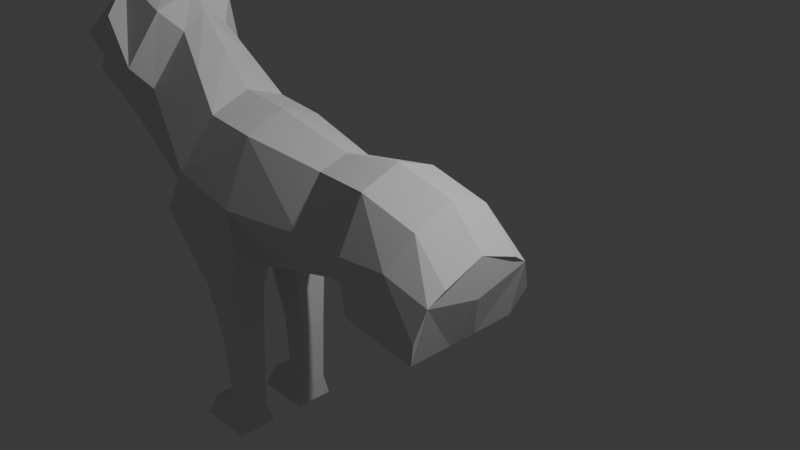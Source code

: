 # Source: Pertemuan_5.blend  (saved by Blender 4.1.23; exported with 4.5.12 LTS)
import bpy
from mathutils import Matrix  # noqa: F401  (used for matrix-valued properties, if any)

bpy.ops.wm.read_factory_settings(use_empty=True)
scene = bpy.context.scene
scene.name = 'Scene'

# ---- collections
col_collection = bpy.data.collections.new('Collection'); scene.collection.children.link(col_collection)

# ---- world
world_world = bpy.data.worlds.new('World'); scene.world = world_world
world_world.use_nodes = True; world_world.node_tree.nodes.clear()
_N = world_world.node_tree.nodes; _L = world_world.node_tree.links
n0 = _N.new('ShaderNodeOutputWorld'); n0.name = 'World Output'; n0.location = (300, 300)
n1 = _N.new('ShaderNodeBackground'); n1.name = 'Background'; n1.location = (10, 300)
n1.inputs[0].default_value = (0.05088, 0.05088, 0.05088, 1.0)
_L.new(n1.outputs[0], n0.inputs[0])
n0.is_active_output = True
world_world.color = (0.05088, 0.05088, 0.05088)
world_world.use_sun_shadow = False
world_world.sun_shadow_jitter_overblur = 0.0

# ---- cameras
cam_camera = bpy.data.cameras.new('Camera')
cam_camera.clip_end = 100.0
cam_camera.ortho_scale = 7.314

# ---- lights
light_light = bpy.data.lights.new('Light', 'POINT')
light_light.transmission_factor = 0.0
light_light.energy = 1000.0
light_light.shadow_soft_size = 0.1
light_light.shadow_maximum_resolution = 0.006
light_light.use_absolute_resolution = True

# ---- meshes
me_plane_001 = bpy.data.meshes.new('Plane.001')
me_plane_001.from_pydata([(-1.018, -0.1636, -0.9449), (-0.04451, -0.2062, -1.218), (-0.5237, -0.4616, 0.4842), (0.07698, -0.4616, 0.4276), (0.9509, -0.1567, -0.98), (1.05, -0.3118, 0.2943), (1.791, -0.1731, -0.8797), (1.826, -0.4616, 0.3818), (2.701, -0.1679, -1.0), (2.919, -0.4616, -0.1962), (-1.91, -0.5418, 0.1087), (-1.241, -0.2685, 1.191), (-0.8028, -0.7349, -0.1703), (0.005533, -0.7349, -0.3494), (0.991, -0.5851, -0.3129), (1.808, -0.7349, -0.1944), (2.883, -0.6464, -0.3306), (-1.52, -0.5418, 0.5366), (2.3, -0.1733, -0.9764), (2.529, -0.4616, 0.2194), (2.387, -0.7156, -0.1499), (-1.678, -0.7349, 0.7771), (-1.423, -0.4616, 1.408), (-2.117, -0.7349, 0.5553), (-1.993, -0.7349, 1.297), (-2.013, -0.4616, 1.66), (-2.274, -0.7349, 0.642), (-2.639, -0.3349, 1.25), (-2.358, -0.3281, 1.624), (-2.668, -0.3349, 0.6105), (-3.237, -0.3349, 0.7614), (-3.022, -0.3349, 0.5711), (-1.018, 0.0, -0.9449), (-0.04451, 0.0, -1.226), (-0.5237, 0.05526, 0.6598), (0.08004, 0.05526, 0.606), (0.9926, 0.0, -1.012), (1.094, 0.05526, 0.4146), (1.799, 0.05526, -0.8718), (1.829, 0.05526, 0.5538), (2.701, 0.05526, -1.0), (2.919, 0.05526, -0.02068), (-1.887, 0.05526, 0.0001039), (-1.24, 0.02954, 1.374), (-0.8028, 0.05526, -0.1703), (0.2969, 0.05526, -0.3888), (0.9697, 0.05526, -0.3608), (1.808, 0.05526, -0.1944), (2.883, 0.05526, -0.485), (-1.497, 0.05526, 0.4149), (2.292, 0.05526, -0.9686), (2.529, 0.05526, 0.3949), (2.386, 0.05526, -0.3506), (-1.678, 0.05526, 0.7771), (-1.423, 0.05526, 1.584), (-2.117, 0.05526, 0.5553), (-1.993, 0.05526, 1.297), (-1.826, 0.0, 1.811), (-2.274, 0.05526, 0.642), (-2.639, 0.05526, 1.25), (-2.393, 0.0, 1.609), (-2.668, 0.05526, 0.6105), (-3.237, 0.05526, 0.7614), (-3.022, 0.05526, 0.5711), (-0.9858, -0.816, -0.6302), (-1.018, -0.6951, -0.9449), (-0.04451, -0.67, -1.221), (-0.02364, -0.6645, -0.836), (2.301, -0.6678, -0.9498), (2.701, -0.6665, -1.0), (1.791, -0.6665, -0.8797), (1.798, -0.7267, -0.4519), (2.825, -0.7622, -0.672), (2.343, -0.7335, -0.402), (-0.8853, -0.3643, 0.8405), (-1.482, -0.3542, -0.6352), (-1.164, -0.6376, 0.186), (-0.8847, 0.0, 1.019), (-1.47, 0.0, -0.69), (-1.153, 0.0, 0.1246), (-0.6001, -0.2233, -1.517), (-0.1276, -0.2233, -1.517), (-0.6001, -0.651, -1.501), (-0.1319, -0.6522, -1.502), (-0.3319, -0.1936, -3.348), (-0.1372, -0.1936, -3.347), (-0.3319, -0.6602, -3.353), (-0.1372, -0.6602, -3.352), (-0.1233, -0.297, -3.052), (-0.1233, -0.5707, -3.054), (-0.3903, -0.5707, -3.055), (-0.3903, -0.297, -3.054), (-0.7953, -0.1936, -3.339), (-0.7953, -0.6602, -3.344), (-0.7217, -0.5888, -3.093), (-0.7217, -0.29, -3.087), (-0.1117, -0.5937, -2.244), (-0.4466, -0.5945, -2.246), (-0.4466, -0.2815, -2.253), (-0.11, -0.2831, -2.253)], [], [(12, 2, 3, 13), (13, 14, 4, 1), (14, 15, 6, 4), (6, 15, 71, 70), (76, 17, 11, 74), (10, 23, 21, 17), (75, 10, 17, 76), (19, 9, 16, 20), (5, 7, 15, 14), (3, 5, 14, 13), (12, 13, 67, 64), (7, 19, 20, 15), (15, 20, 73, 71), (17, 21, 22, 11), (21, 24, 25, 22), (23, 26, 24, 21), (24, 27, 28, 25), (26, 29, 27, 24), (29, 31, 30, 27), (44, 45, 35, 34), (45, 33, 36, 46), (46, 36, 38, 47), (52, 50, 40, 48), (79, 77, 43, 49), (42, 49, 53, 55), (78, 79, 49, 42), (51, 52, 48, 41), (37, 46, 47, 39), (35, 45, 46, 37), (32, 33, 45, 44), (39, 47, 52, 51), (47, 38, 50, 52), (49, 43, 54, 53), (53, 54, 57, 56), (55, 53, 56, 58), (56, 57, 60, 59), (58, 56, 59, 61), (61, 59, 62, 63), (27, 30, 62, 59), (18, 8, 40, 50), (26, 23, 55, 58), (11, 22, 54, 43), (31, 29, 61, 63), (19, 7, 39, 51), (1, 4, 36, 33), (8, 16, 48, 40), (6, 18, 50, 38), (28, 27, 59, 60), (5, 3, 35, 37), (74, 11, 43, 77), (9, 19, 51, 41), (25, 28, 60, 57), (75, 0, 32, 78), (4, 6, 38, 36), (0, 1, 33, 32), (29, 26, 58, 61), (7, 5, 37, 39), (22, 25, 57, 54), (30, 31, 63, 62), (16, 9, 41, 48), (3, 2, 34, 35), (23, 10, 42, 55), (65, 64, 67, 66), (0, 65, 82, 80), (13, 1, 66, 67), (0, 12, 64, 65), (73, 72, 69, 68), (71, 73, 68, 70), (18, 6, 70, 68), (20, 16, 72, 73), (8, 18, 68, 69), (16, 8, 69, 72), (10, 75, 78, 42), (2, 74, 77, 34), (32, 44, 79, 78), (44, 34, 77, 79), (0, 75, 76, 12), (12, 76, 74, 2), (89, 88, 85, 87), (1, 0, 80, 81), (66, 1, 81, 83), (65, 66, 83, 82), (85, 84, 86, 87), (90, 89, 87, 86), (90, 86, 93, 94), (88, 91, 84, 85), (99, 98, 91, 88), (98, 97, 90, 91), (97, 96, 89, 90), (96, 99, 88, 89), (95, 94, 93, 92), (86, 84, 92, 93), (91, 90, 94, 95), (84, 91, 95, 92), (83, 81, 99, 96), (82, 83, 96, 97), (80, 82, 97, 98), (81, 80, 98, 99)])
_uv = me_plane_001.uv_layers.new(name='UVMap')
_uv.uv.foreach_set('vector', [0.0, 0.4873, 0.0, 1.0, 1.0, 1.0, 1.0, 0.4873, 1.0, 0.4873, 1.0, 0.4873, 1.0, 0.0, 1.0, 0.0, 1.0, 0.4873, 1.0, 0.4873, 1.0, 0.0, 1.0, 0.0, 1.0, 0.0, 1.0, 0.4873, 1.0, 0.4873, 1.0, 0.0, 0.0, 0.4873, 0.0, 0.4873, 0.0, 1.0, 0.0, 1.0, 0.0, 0.0, 0.0, 0.0, 0.0, 0.4873, 0.0, 0.4873, 0.0, 0.0, 0.0, 0.0, 0.0, 0.4873, 0.0, 0.4873, 1.0, 1.0, 1.0, 1.0, 1.0, 0.4873, 1.0, 0.4873, 1.0, 1.0, 1.0, 1.0, 1.0, 0.4873, 1.0, 0.4873, 1.0, 1.0, 1.0, 1.0, 1.0, 0.4873, 1.0, 0.4873, 0.0, 0.4873, 1.0, 0.4873, 1.0, 0.4873, 0.0, 0.4873, 1.0, 1.0, 1.0, 1.0, 1.0, 0.4873, 1.0, 0.4873, 1.0, 0.4873, 1.0, 0.4873, 1.0, 0.4873, 1.0, 0.4873, 0.0, 0.4873, 0.0, 0.4873, 0.0, 1.0, 0.0, 1.0, 0.0, 0.4873, 0.0, 0.4873, 0.0, 1.0, 0.0, 1.0, 0.0, 0.0, 0.0, 0.0, 0.0, 0.4873, 0.0, 0.4873, 0.0, 0.4873, 0.0, 0.4873, 0.0, 1.0, 0.0, 1.0, 0.0, 0.0, 0.0, 0.0, 0.0, 0.4873, 0.0, 0.4873, 0.0, 0.0, 0.0, 0.0, 0.0, 0.4873, 0.0, 0.4873, 0.0, 0.4873, 1.0, 0.4873, 1.0, 1.0, 0.0, 1.0, 1.0, 0.4873, 1.0, 0.0, 1.0, 0.0, 1.0, 0.4873, 1.0, 0.4873, 1.0, 0.0, 1.0, 0.0, 1.0, 0.4873, 1.0, 0.4873, 1.0, 0.0, 1.0, 0.0, 1.0, 0.4873, 0.0, 0.4864, 0.0, 1.0, 0.0, 1.0, 0.0, 0.4873, 0.0, 0.0, 0.0, 0.4873, 0.0, 0.4873, 0.0, 0.0, 0.0, 0.0, 0.0, 0.4864, 0.0, 0.4873, 0.0, 0.0, 1.0, 1.0, 1.0, 0.4873, 1.0, 0.4873, 1.0, 1.0, 1.0, 1.0, 1.0, 0.4873, 1.0, 0.4873, 1.0, 1.0, 1.0, 1.0, 1.0, 0.4873, 1.0, 0.4873, 1.0, 1.0, 0.0, 0.0, 1.0, 0.0, 1.0, 0.4873, 0.0, 0.4873, 1.0, 1.0, 1.0, 0.4873, 1.0, 0.4873, 1.0, 1.0, 1.0, 0.4873, 1.0, 0.0, 1.0, 0.0, 1.0, 0.4873, 0.0, 0.4873, 0.0, 1.0, 0.0, 1.0, 0.0, 0.4873, 0.0, 0.4873, 0.0, 1.0, 0.0, 1.0, 0.0, 0.4873, 0.0, 0.0, 0.0, 0.4873, 0.0, 0.4873, 0.0, 0.0, 0.0, 0.4873, 0.0, 1.0, 0.0, 1.0, 0.0, 0.4873, 0.0, 0.0, 0.0, 0.4873, 0.0, 0.4873, 0.0, 0.0, 0.0, 0.0, 0.0, 0.4873, 0.0, 0.4873, 0.0, 0.0, 0.0, 0.4873, 0.0, 0.4873, 0.0, 0.4873, 0.0, 0.4873, 1.0, 0.0, 1.0, 0.0, 1.0, 0.0, 1.0, 0.0, 0.0, 0.0, 0.0, 0.0, 0.0, 0.0, 0.0, 0.0, 0.0, 1.0, 0.0, 1.0, 0.0, 1.0, 0.0, 1.0, 0.0, 0.0, 0.0, 0.0, 0.0, 0.0, 0.0, 0.0, 1.0, 1.0, 1.0, 1.0, 1.0, 1.0, 1.0, 1.0, 1.0, 0.0, 1.0, 0.0, 1.0, 0.0, 1.0, 0.0, 1.0, 0.0, 1.0, 0.4873, 1.0, 0.4873, 1.0, 0.0, 1.0, 0.0, 1.0, 0.0, 1.0, 0.0, 1.0, 0.0, 0.0, 1.0, 0.0, 0.4873, 0.0, 0.4873, 0.0, 1.0, 1.0, 1.0, 1.0, 1.0, 1.0, 1.0, 1.0, 1.0, 0.0, 1.0, 0.0, 1.0, 0.0, 1.0, 0.0, 1.0, 1.0, 1.0, 1.0, 1.0, 1.0, 1.0, 1.0, 1.0, 0.0, 1.0, 0.0, 1.0, 0.0, 1.0, 0.0, 1.0, 0.0, 0.0, 0.0, 0.0, 0.0, 0.0, 0.0, 0.0, 1.0, 0.0, 1.0, 0.0, 1.0, 0.0, 1.0, 0.0, 0.0, 0.0, 1.0, 0.0, 1.0, 0.0, 0.0, 0.0, 0.0, 0.0, 0.0, 0.0, 0.0, 0.0, 0.0, 0.0, 1.0, 1.0, 1.0, 1.0, 1.0, 1.0, 1.0, 1.0, 0.0, 1.0, 0.0, 1.0, 0.0, 1.0, 0.0, 1.0, 0.0, 0.4873, 0.0, 0.0, 0.0, 0.0, 0.0, 0.4873, 1.0, 0.4873, 1.0, 1.0, 1.0, 1.0, 1.0, 0.4873, 1.0, 1.0, 0.0, 1.0, 0.0, 1.0, 1.0, 1.0, 0.0, 0.0, 0.0, 0.0, 0.0, 0.0, 0.0, 0.0, 0.0, 0.0, 0.0, 0.4873, 1.0, 0.4873, 1.0, 0.0, 0.0, 0.0, 0.0, 0.0, 0.0, 0.0, 0.0, 0.0, 1.0, 0.4873, 1.0, 0.0, 1.0, 0.0, 1.0, 0.4873, 0.0, 0.0, 0.0, 0.4873, 0.0, 0.4873, 0.0, 0.0, 1.0, 0.4873, 1.0, 0.4873, 1.0, 0.0, 1.0, 0.0, 1.0, 0.4873, 1.0, 0.4873, 1.0, 0.0, 1.0, 0.0, 1.0, 0.0, 1.0, 0.0, 1.0, 0.0, 1.0, 0.0, 1.0, 0.4873, 1.0, 0.4873, 1.0, 0.4873, 1.0, 0.4873, 1.0, 0.0, 1.0, 0.0, 1.0, 0.0, 1.0, 0.0, 1.0, 0.4873, 1.0, 0.0, 1.0, 0.0, 1.0, 0.4873, 0.0, 0.0, 0.0, 0.0, 0.0, 0.0, 0.0, 0.0, 0.0, 1.0, 0.0, 1.0, 0.0, 1.0, 0.0, 1.0, 0.0, 0.0, 0.0, 0.4873, 0.0, 0.4864, 0.0, 0.0, 0.0, 0.4873, 0.0, 1.0, 0.0, 1.0, 0.0, 0.4864, 0.0, 0.0, 0.0, 0.0, 0.0, 0.4873, 0.0, 0.4873, 0.0, 0.4873, 0.0, 0.4873, 0.0, 1.0, 0.0, 1.0, 1.0, 0.0, 1.0, 0.0, 1.0, 0.0, 1.0, 0.0, 1.0, 0.0, 0.0, 0.0, 0.0, 0.0, 1.0, 0.0, 1.0, 0.0, 1.0, 0.0, 1.0, 0.0, 1.0, 0.0, 0.0, 0.0, 1.0, 0.0, 1.0, 0.0, 0.0, 0.0, 1.0, 0.0, 0.0, 0.0, 0.0, 0.0, 1.0, 0.0, 0.0, 0.0, 1.0, 0.0, 1.0, 0.0, 0.0, 0.0, 0.0, 0.0, 0.0, 0.0, 0.0, 0.0, 0.0, 0.0, 1.0, 0.0, 0.0, 0.0, 0.0, 0.0, 1.0, 0.0, 1.0, 0.0, 0.0, 0.0, 0.0, 0.0, 1.0, 0.0, 0.0, 0.0, 0.0, 0.0, 0.0, 0.0, 0.0, 0.0, 0.0, 0.0, 1.0, 0.0, 1.0, 0.0, 0.0, 0.0, 1.0, 0.0, 1.0, 0.0, 1.0, 0.0, 1.0, 0.0, 0.0, 0.0, 0.0, 0.0, 0.0, 0.0, 0.0, 0.0, 0.0, 0.0, 0.0, 0.0, 0.0, 0.0, 0.0, 0.0, 0.0, 0.0, 0.0, 0.0, 0.0, 0.0, 0.0, 0.0, 0.0, 0.0, 0.0, 0.0, 0.0, 0.0, 0.0, 0.0, 1.0, 0.0, 1.0, 0.0, 1.0, 0.0, 1.0, 0.0, 0.0, 0.0, 1.0, 0.0, 1.0, 0.0, 0.0, 0.0, 0.0, 0.0, 0.0, 0.0, 0.0, 0.0, 0.0, 0.0, 1.0, 0.0, 0.0, 0.0, 0.0, 0.0, 1.0, 0.0])
me_plane_001.update()

# ---- objects
ob_light = bpy.data.objects.new('Light', light_light)
ob_camera = bpy.data.objects.new('Camera', cam_camera)
ob_plane = bpy.data.objects.new('Plane', me_plane_001)
ob_empty = bpy.data.objects.new('Empty', None)
ob_empty_001 = bpy.data.objects.new('Empty.001', None)

# ---- transforms, parenting, visibility, modifiers, constraints
ob_light.location = (4.076, 1.005, 5.904)
ob_light.rotation_euler = (0.6503, 0.05522, 1.866)
ob_light.lock_rotations_4d = False
ob_light.empty_display_type = 'ARROWS'
ob_light.color = (0.0, 0.0, 0.0, 0.0)
ob_light.lineart.crease_threshold = 0.0
ob_camera.location = (7.359, -6.926, 4.958)
ob_camera.rotation_euler = (1.109, 0.0, 0.8149)
ob_camera.lock_rotations_4d = False
ob_camera.empty_display_type = 'ARROWS'
ob_camera.color = (0.0, 0.0, 0.0, 0.0)
ob_camera.display_type = 'WIRE'
ob_camera.lineart.crease_threshold = 0.0
ob_plane.location = (-1.418, -0.3943, 0.319)
_m = ob_plane.modifiers.new('Mirror', 'MIRROR')
_m.use_axis = (False, True, False)
_m.use_clip = True
_m.merge_threshold = 0.152
ob_empty.location = (2.775, 5.216, -1.936)
ob_empty.rotation_euler = (4.712, -0.0, 0.0)
ob_empty.scale = (-1.0, -1.0, 1.0)
ob_empty.empty_display_type = 'IMAGE'
ob_empty.empty_display_size = 19.78
ob_empty.empty_image_offset = (-0.1552, -0.3772)
ob_empty.use_empty_image_alpha = True
ob_empty.color = (1.0, 1.0, 1.0, 0.4404)
ob_empty_001.location = (5.755, -11.43, -1.936)
ob_empty_001.rotation_euler = (4.712, -0.0, -1.571)
ob_empty_001.scale = (-1.0, -1.0, 1.0)
ob_empty_001.empty_display_type = 'IMAGE'
ob_empty_001.empty_display_size = 19.78
ob_empty_001.empty_image_offset = (-0.1552, -0.3772)
ob_empty_001.use_empty_image_alpha = True
ob_empty_001.color = (1.0, 1.0, 1.0, 0.5688)

# ---- collection membership
col_collection.objects.link(ob_light)
col_collection.objects.link(ob_camera)
col_collection.objects.link(ob_plane)
col_collection.objects.link(ob_empty)
col_collection.objects.link(ob_empty_001)

# ---- scene / render settings (as saved in the file)
scene.camera = ob_camera
scene.frame_start = 1; scene.frame_end = 250; scene.frame_set(0)
scene.render.engine = 'BLENDER_EEVEE_NEXT'
scene.cycles.sampling_pattern = 'TABULATED_SOBOL'
scene.eevee.ray_tracing_options.trace_max_roughness = 0.0
bpy.context.view_layer.update()
